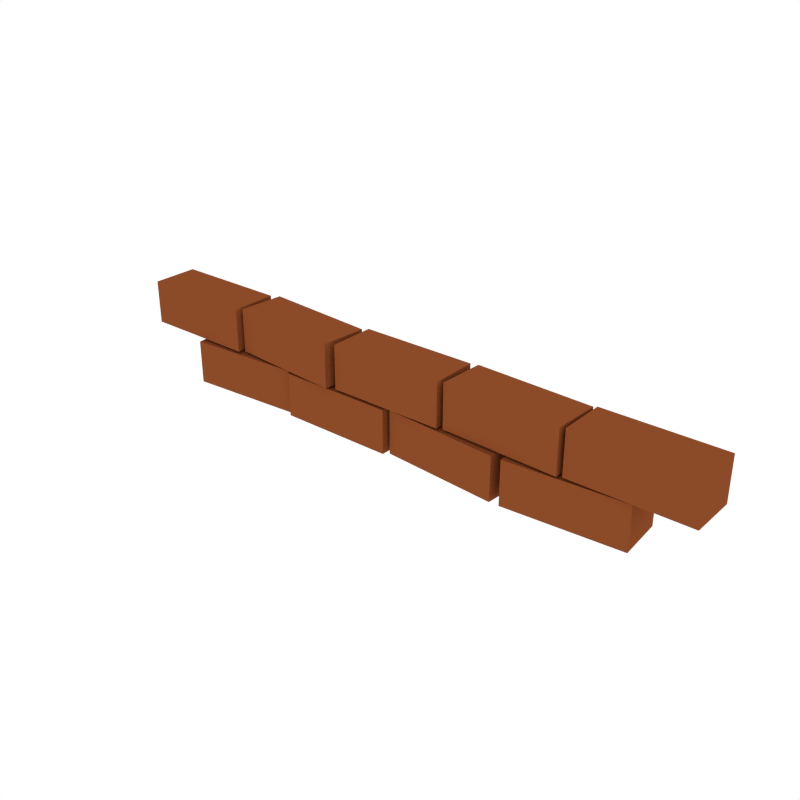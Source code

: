 # Source: BrickWall_1.blend  (saved by Blender 2.79.0; exported with 4.5.12 LTS)
import bpy
from mathutils import Matrix  # noqa: F401  (used for matrix-valued properties, if any)

bpy.ops.wm.read_factory_settings(use_empty=True)
scene = bpy.context.scene
scene.name = 'Scene'

# ---- collections
col_collection_1 = bpy.data.collections.new('Collection 1'); scene.collection.children.link(col_collection_1)

# ---- materials (node trees are filled in below, after node groups)
mat_brick = bpy.data.materials.new('Brick')
mat_brick.alpha_threshold = 0.0
mat_brick.diffuse_color = (0.2598, 0.06934, 0.0212, 1.0)
mat_brick.roughness = 0.5

# ---- material node trees

# ---- world
world_world = bpy.data.worlds.new('World'); scene.world = world_world
world_world.color = (1.0, 1.0, 1.0)
world_world.use_sun_shadow = False
world_world.sun_shadow_jitter_overblur = 0.0
world_world.cycles.sampling_method = 'NONE'
world_world.cycles.sample_map_resolution = 256

# ---- meshes
me_cube_045 = bpy.data.meshes.new('Cube.045')
me_cube_045.from_pydata([(-4.026, -0.4714, -0.08231), (-4.026, -0.4714, 1.918), (-4.084, 0.3273, -0.08231), (-4.084, 0.3273, 1.918), (-2.031, -0.3273, -0.08231), (-2.031, -0.3273, 1.918), (-2.089, 0.4714, -0.08231), (-2.089, 0.4714, 1.918), (-1.958, -0.4004, -0.08231), (-1.958, -0.4004, 1.918), (-1.958, 0.4004, -0.08231), (-1.958, 0.4004, 1.918), (0.04227, -0.4004, -0.08231), (0.04227, -0.4004, 1.918), (0.04227, 0.4004, -0.08231), (0.04227, 0.4004, 1.918), (0.1142, -0.3216, -0.08231), (0.1142, -0.3216, 1.918), (0.1764, 0.4768, -0.08231), (0.1764, 0.4768, 1.918), (2.108, -0.4768, -0.08231), (2.108, -0.4768, 1.918), (2.17, 0.3216, -0.08231), (2.17, 0.3216, 1.918), (2.274, -0.4714, -0.08231), (2.274, -0.4714, 1.918), (2.216, 0.3273, -0.08231), (2.216, 0.3273, 1.918), (4.269, -0.3273, -0.08231), (4.269, -0.3273, 1.918), (4.211, 0.4714, -0.08231), (4.211, 0.4714, 1.918), (-5.124, -0.4004, 2.049), (-5.124, -0.4004, 4.049), (-5.124, 0.4004, 2.049), (-5.124, 0.4004, 4.049), (-3.124, -0.4004, 2.049), (-3.124, -0.4004, 4.049), (-3.124, 0.4004, 2.049), (-3.124, 0.4004, 4.049), (-3.052, -0.3216, 2.049), (-3.052, -0.3216, 4.049), (-2.99, 0.4768, 2.049), (-2.99, 0.4768, 4.049), (-1.058, -0.4768, 2.049), (-1.058, -0.4768, 4.049), (-0.9961, 0.3216, 2.049), (-0.9961, 0.3216, 4.049), (-0.9241, -0.4004, 2.049), (-0.9241, -0.4004, 4.049), (-0.9241, 0.4004, 2.049), (-0.9241, 0.4004, 4.049), (1.076, -0.4004, 2.049), (1.076, -0.4004, 4.049), (1.076, 0.4004, 2.049), (1.076, 0.4004, 4.049), (1.161, -0.3611, 2.049), (1.161, -0.3611, 4.049), (1.192, 0.4391, 2.049), (1.192, 0.4391, 4.049), (3.159, -0.4391, 2.049), (3.159, -0.4391, 4.049), (3.191, 0.3611, 2.049), (3.191, 0.3611, 4.049), (3.232, -0.4004, 2.049), (3.232, -0.4004, 4.049), (3.232, 0.4004, 2.049), (3.232, 0.4004, 4.049), (5.232, -0.4004, 2.049), (5.232, -0.4004, 4.049), (5.232, 0.4004, 2.049), (5.232, 0.4004, 4.049)], [], [(0, 1, 3, 2), (2, 3, 7, 6), (6, 7, 5, 4), (4, 5, 1, 0), (2, 6, 4, 0), (7, 3, 1, 5), (8, 9, 11, 10), (10, 11, 15, 14), (14, 15, 13, 12), (12, 13, 9, 8), (10, 14, 12, 8), (15, 11, 9, 13), (16, 17, 19, 18), (18, 19, 23, 22), (22, 23, 21, 20), (20, 21, 17, 16), (18, 22, 20, 16), (23, 19, 17, 21), (24, 25, 27, 26), (26, 27, 31, 30), (30, 31, 29, 28), (28, 29, 25, 24), (26, 30, 28, 24), (31, 27, 25, 29), (32, 33, 35, 34), (34, 35, 39, 38), (38, 39, 37, 36), (36, 37, 33, 32), (34, 38, 36, 32), (39, 35, 33, 37), (40, 41, 43, 42), (42, 43, 47, 46), (46, 47, 45, 44), (44, 45, 41, 40), (42, 46, 44, 40), (47, 43, 41, 45), (48, 49, 51, 50), (50, 51, 55, 54), (54, 55, 53, 52), (52, 53, 49, 48), (50, 54, 52, 48), (55, 51, 49, 53), (56, 57, 59, 58), (58, 59, 63, 62), (62, 63, 61, 60), (60, 61, 57, 56), (58, 62, 60, 56), (63, 59, 57, 61), (64, 65, 67, 66), (66, 67, 71, 70), (70, 71, 69, 68), (68, 69, 65, 64), (66, 70, 68, 64), (71, 67, 65, 69)])
me_cube_045.materials.append(mat_brick)
me_cube_045.use_remesh_preserve_volume = False
me_cube_045.use_remesh_preserve_attributes = False
me_cube_045.use_mirror_vertex_groups = False
me_cube_045.update()

# ---- objects
ob_brickwall_1 = bpy.data.objects.new('BrickWall_1', me_cube_045)

# ---- transforms, parenting, visibility, modifiers, constraints
ob_brickwall_1.location = (0.0, 0.0, 0.0)
ob_brickwall_1.scale = (0.2161, 0.2161, 0.0821)
ob_brickwall_1.lineart.crease_threshold = 0.0

# ---- collection membership
col_collection_1.objects.link(ob_brickwall_1)

# ---- scene / render settings (as saved in the file)
scene.frame_start = 1; scene.frame_end = 250; scene.frame_set(0)
scene.render.engine = 'CYCLES'
scene.render.resolution_x = 1000
scene.render.resolution_y = 1000
scene.render.dither_intensity = 0.0
scene.cycles.samples = 200
scene.cycles.sampling_pattern = 'TABULATED_SOBOL'
scene.cycles.light_sampling_threshold = 0.0
scene.cycles.use_adaptive_sampling = False
scene.cycles.use_light_tree = False
scene.cycles.caustics_reflective = False
scene.cycles.caustics_refractive = False
scene.cycles.blur_glossy = 0.0
scene.cycles.max_bounces = 2
scene.cycles.pixel_filter_type = 'GAUSSIAN'
scene.cycles.sample_clamp_indirect = 0.0
scene.view_settings.view_transform = 'Standard'
bpy.context.view_layer.update()

# ---- added for rendering (the .blend has no active camera): camera
cam_auto = bpy.data.cameras.new('AutoCamera')
cam_auto.lens = 50.0
cam_auto.sensor_width = 36.0
cam_auto.clip_end = 1000.0
ob_auto_camera = bpy.data.objects.new('AutoCamera', cam_auto)
scene.collection.objects.link(ob_auto_camera)
ob_auto_camera.location = (2.11407, -2.52295, 1.8448)
ob_auto_camera.rotation_euler = (1.09748, -7.21219e-08, 0.694738)
scene.camera = ob_auto_camera
bpy.context.view_layer.update()
